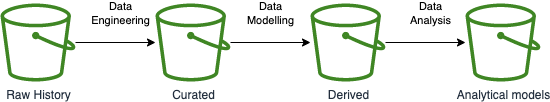

The diagram above was exported from draw.io. Its source (the exported page's mxGraphModel, read from the mxfile embedded in the PNG):
<mxGraphModel dx="1039" dy="522" grid="1" gridSize="10" guides="1" tooltips="1" connect="1" arrows="1" fold="1" page="1" pageScale="1" pageWidth="827" pageHeight="1169" math="0" shadow="0">
  <root>
    <mxCell id="0" />
    <mxCell id="1" parent="0" />
    <mxCell id="5" value="Data &lt;br&gt;Engineering" style="edgeStyle=none;html=1;" edge="1" parent="1" source="2" target="4">
      <mxGeometry x="0.125" y="29" relative="1" as="geometry">
        <mxPoint as="offset" />
      </mxGeometry>
    </mxCell>
    <mxCell id="2" value="Raw History" style="sketch=0;outlineConnect=0;fontColor=#232F3E;gradientColor=none;fillColor=#3F8624;strokeColor=none;dashed=0;verticalLabelPosition=bottom;verticalAlign=top;align=center;html=1;fontSize=12;fontStyle=0;aspect=fixed;pointerEvents=1;shape=mxgraph.aws4.bucket;" vertex="1" parent="1">
      <mxGeometry x="150" y="200" width="75" height="78" as="geometry" />
    </mxCell>
    <mxCell id="7" value="Data &lt;br&gt;Modelling" style="edgeStyle=none;html=1;" edge="1" parent="1" source="4" target="6">
      <mxGeometry y="29" relative="1" as="geometry">
        <mxPoint as="offset" />
      </mxGeometry>
    </mxCell>
    <mxCell id="4" value="Curated" style="sketch=0;outlineConnect=0;fontColor=#232F3E;gradientColor=none;fillColor=#3F8624;strokeColor=none;dashed=0;verticalLabelPosition=bottom;verticalAlign=top;align=center;html=1;fontSize=12;fontStyle=0;aspect=fixed;pointerEvents=1;shape=mxgraph.aws4.bucket;" vertex="1" parent="1">
      <mxGeometry x="305" y="200" width="75" height="78" as="geometry" />
    </mxCell>
    <mxCell id="9" value="Data &lt;br&gt;Analysis" style="edgeStyle=none;html=1;" edge="1" parent="1" source="6" target="8">
      <mxGeometry x="0.125" y="29" relative="1" as="geometry">
        <mxPoint as="offset" />
      </mxGeometry>
    </mxCell>
    <mxCell id="6" value="Derived" style="sketch=0;outlineConnect=0;fontColor=#232F3E;gradientColor=none;fillColor=#3F8624;strokeColor=none;dashed=0;verticalLabelPosition=bottom;verticalAlign=top;align=center;html=1;fontSize=12;fontStyle=0;aspect=fixed;pointerEvents=1;shape=mxgraph.aws4.bucket;" vertex="1" parent="1">
      <mxGeometry x="460" y="200" width="75" height="78" as="geometry" />
    </mxCell>
    <mxCell id="8" value="Analytical models" style="sketch=0;outlineConnect=0;fontColor=#232F3E;gradientColor=none;fillColor=#3F8624;strokeColor=none;dashed=0;verticalLabelPosition=bottom;verticalAlign=top;align=center;html=1;fontSize=12;fontStyle=0;aspect=fixed;pointerEvents=1;shape=mxgraph.aws4.bucket;" vertex="1" parent="1">
      <mxGeometry x="615" y="200" width="75" height="78" as="geometry" />
    </mxCell>
  </root>
</mxGraphModel>